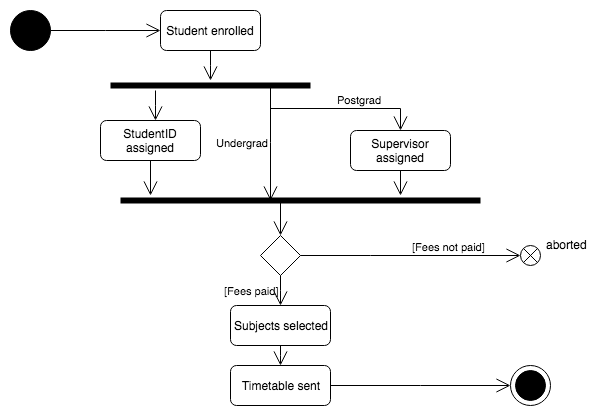

The diagram above was exported from draw.io. Its source (the exported page's mxGraphModel, read from the mxfile embedded in the PNG):
<mxGraphModel dx="950" dy="513" grid="1" gridSize="10" guides="1" tooltips="1" connect="1" arrows="1" fold="1" page="1" pageScale="1" pageWidth="850" pageHeight="1100" math="0" shadow="0">
  <root>
    <mxCell id="0" />
    <mxCell id="1" parent="0" />
    <mxCell id="19b9a4ddcf14029d-3" style="edgeStyle=elbowEdgeStyle;rounded=0;elbow=horizontal;html=1;labelBackgroundColor=none;endArrow=open;endSize=12;strokeColor=#000000;fontColor=#000000;align=right;" edge="1" parent="1" source="19b9a4ddcf14029d-1" target="19b9a4ddcf14029d-2">
      <mxGeometry relative="1" as="geometry" />
    </mxCell>
    <mxCell id="19b9a4ddcf14029d-1" value="" style="shape=ellipse;html=1;fillColor=#000000;fontSize=18;fontColor=#ffffff;strokeColor=#000000;align=center;" vertex="1" parent="1">
      <mxGeometry x="20" y="20" width="40" height="40" as="geometry" />
    </mxCell>
    <mxCell id="19b9a4ddcf14029d-10" style="edgeStyle=elbowEdgeStyle;rounded=0;elbow=horizontal;html=1;exitX=0.5;exitY=1;labelBackgroundColor=none;endArrow=open;endSize=12;strokeColor=#000000;fontColor=#000000;align=right;" edge="1" parent="1" source="19b9a4ddcf14029d-2" target="19b9a4ddcf14029d-8">
      <mxGeometry relative="1" as="geometry" />
    </mxCell>
    <mxCell id="19b9a4ddcf14029d-2" value="Student enrolled" style="shape=rect;rounded=1;html=1;whiteSpace=wrap;align=center;strokeColor=#000000;fillColor=#FFFFFF;fontColor=#000000;" vertex="1" parent="1">
      <mxGeometry x="170" y="20" width="100" height="40" as="geometry" />
    </mxCell>
    <mxCell id="19b9a4ddcf14029d-12" style="edgeStyle=elbowEdgeStyle;rounded=0;elbow=horizontal;html=1;labelBackgroundColor=none;endArrow=open;endSize=12;strokeColor=#000000;fontColor=#000000;align=right;" edge="1" parent="1" source="19b9a4ddcf14029d-8" target="19b9a4ddcf14029d-11">
      <mxGeometry relative="1" as="geometry">
        <mxPoint x="160" y="130" as="targetPoint" />
      </mxGeometry>
    </mxCell>
    <mxCell id="19b9a4ddcf14029d-8" value="" style="shape=line;html=1;strokeWidth=6;strokeColor=#000000;fillColor=#FFFFFF;fontColor=#000000;align=center;" vertex="1" parent="1">
      <mxGeometry x="120" y="90" width="200" height="10" as="geometry" />
    </mxCell>
    <mxCell id="19b9a4ddcf14029d-18" style="edgeStyle=elbowEdgeStyle;rounded=0;elbow=horizontal;html=1;labelBackgroundColor=none;endArrow=open;endSize=12;strokeColor=#000000;fontColor=#000000;align=right;exitX=0.5;exitY=1;" edge="1" parent="1" source="19b9a4ddcf14029d-11" target="19b9a4ddcf14029d-19">
      <mxGeometry relative="1" as="geometry">
        <mxPoint x="160" y="280" as="targetPoint" />
        <mxPoint x="160" y="170" as="sourcePoint" />
      </mxGeometry>
    </mxCell>
    <mxCell id="19b9a4ddcf14029d-11" value="StudentID assigned" style="shape=rect;rounded=1;html=1;whiteSpace=wrap;align=center;strokeColor=#000000;fillColor=#FFFFFF;fontColor=#000000;" vertex="1" parent="1">
      <mxGeometry x="110" y="130" width="100" height="40" as="geometry" />
    </mxCell>
    <mxCell id="19b9a4ddcf14029d-15" value="Undergrad" style="edgeStyle=elbowEdgeStyle;html=1;elbow=vertical;align=right;endArrow=open;rounded=0;labelBackgroundColor=none;endSize=12;strokeColor=#000000;fontColor=#000000;exitX=0.8;exitY=0.3;exitPerimeter=0;entryX=0.417;entryY=0.5;entryPerimeter=0;" edge="1" source="19b9a4ddcf14029d-8" parent="1" target="19b9a4ddcf14029d-19">
      <mxGeometry relative="1" as="geometry">
        <mxPoint x="280" y="230" as="targetPoint" />
        <mxPoint x="280" y="190" as="sourcePoint" />
      </mxGeometry>
    </mxCell>
    <mxCell id="19b9a4ddcf14029d-16" value="Postgrad" style="edgeStyle=elbowEdgeStyle;html=1;elbow=vertical;align=left;endArrow=open;rounded=0;labelBackgroundColor=none;verticalAlign=bottom;endSize=12;strokeColor=#000000;fontColor=#000000;entryX=0.5;entryY=0;exitX=0.8;exitY=0.6;exitPerimeter=0;" edge="1" source="19b9a4ddcf14029d-8" parent="1" target="19b9a4ddcf14029d-20">
      <mxGeometry relative="1" as="geometry">
        <mxPoint x="410" y="230" as="targetPoint" />
        <mxPoint x="280" y="190" as="sourcePoint" />
      </mxGeometry>
    </mxCell>
    <mxCell id="19b9a4ddcf14029d-19" value="" style="shape=line;html=1;strokeWidth=6;strokeColor=#000000;fillColor=#FFFFFF;fontColor=#000000;align=center;" vertex="1" parent="1">
      <mxGeometry x="130" y="205" width="360" height="10" as="geometry" />
    </mxCell>
    <mxCell id="19b9a4ddcf14029d-21" style="edgeStyle=elbowEdgeStyle;rounded=0;elbow=horizontal;html=1;exitX=0.5;exitY=1;labelBackgroundColor=none;endArrow=open;endSize=12;strokeColor=#000000;fontColor=#000000;align=right;" edge="1" parent="1" source="19b9a4ddcf14029d-20" target="19b9a4ddcf14029d-19">
      <mxGeometry relative="1" as="geometry" />
    </mxCell>
    <mxCell id="19b9a4ddcf14029d-20" value="Supervisor assigned" style="shape=rect;rounded=1;html=1;whiteSpace=wrap;align=center;strokeColor=#000000;fillColor=#FFFFFF;fontColor=#000000;" vertex="1" parent="1">
      <mxGeometry x="360" y="140" width="100" height="40" as="geometry" />
    </mxCell>
    <mxCell id="19b9a4ddcf14029d-32" value="" style="edgeStyle=elbowEdgeStyle;rounded=0;elbow=horizontal;html=1;labelBackgroundColor=none;endArrow=open;endSize=12;strokeColor=#000000;fontColor=#000000;align=right;" edge="1" parent="1" source="19b9a4ddcf14029d-22" target="19b9a4ddcf14029d-31">
      <mxGeometry relative="1" as="geometry" />
    </mxCell>
    <mxCell id="19b9a4ddcf14029d-22" value="Subjects selected" style="shape=rect;rounded=1;html=1;whiteSpace=wrap;align=center;strokeColor=#000000;fillColor=#FFFFFF;fontColor=#000000;" vertex="1" parent="1">
      <mxGeometry x="240" y="315" width="100" height="40" as="geometry" />
    </mxCell>
    <mxCell id="19b9a4ddcf14029d-36" style="edgeStyle=elbowEdgeStyle;rounded=0;elbow=horizontal;html=1;labelBackgroundColor=none;endArrow=open;endSize=12;strokeColor=#000000;fontColor=#000000;align=right;" edge="1" parent="1" source="19b9a4ddcf14029d-31" target="19b9a4ddcf14029d-35">
      <mxGeometry relative="1" as="geometry" />
    </mxCell>
    <mxCell id="19b9a4ddcf14029d-31" value="Timetable sent" style="shape=rect;rounded=1;html=1;whiteSpace=wrap;align=center;strokeColor=#000000;fillColor=#FFFFFF;fontColor=#000000;" vertex="1" parent="1">
      <mxGeometry x="240" y="375" width="100" height="40" as="geometry" />
    </mxCell>
    <mxCell id="19b9a4ddcf14029d-23" value="" style="shape=rhombus;html=1;labelPosition=right;align=left;verticalAlign=middle;strokeColor=#000000;fillColor=#FFFFFF;fontColor=#000000;" vertex="1" parent="1">
      <mxGeometry x="270" y="245" width="40" height="40" as="geometry" />
    </mxCell>
    <mxCell id="19b9a4ddcf14029d-24" value="" style="edgeStyle=elbowEdgeStyle;html=1;elbow=horizontal;align=right;verticalAlign=bottom;rounded=0;labelBackgroundColor=none;endArrow=open;endSize=12;strokeColor=#000000;fontColor=#000000;exitX=0.447;exitY=0.5;exitPerimeter=0;entryX=0.5;entryY=0;" edge="1" target="19b9a4ddcf14029d-23" parent="1" source="19b9a4ddcf14029d-19">
      <mxGeometry relative="1" as="geometry">
        <mxPoint x="290" y="285" as="sourcePoint" />
        <Array as="points">
          <mxPoint x="290" y="230" />
        </Array>
      </mxGeometry>
    </mxCell>
    <mxCell id="19b9a4ddcf14029d-25" value="[Fees paid]" style="edgeStyle=elbowEdgeStyle;html=1;elbow=vertical;align=right;endArrow=open;rounded=0;labelBackgroundColor=none;endSize=12;strokeColor=#000000;fontColor=#000000;entryX=0.5;entryY=0;" edge="1" source="19b9a4ddcf14029d-23" parent="1" target="19b9a4ddcf14029d-22">
      <mxGeometry relative="1" as="geometry">
        <mxPoint x="290" y="385" as="targetPoint" />
        <mxPoint as="offset" />
      </mxGeometry>
    </mxCell>
    <mxCell id="19b9a4ddcf14029d-29" value="aborted" style="shape=mxgraph.sysml.flowFinal;labelPosition=right;verticalLabelPosition=top;spacingTop=5;spacingLeft=3;align=left;verticalAlign=top;resizable=0;strokeColor=#000000;fillColor=#FFFFFF;fontColor=#000000;" vertex="1" parent="1">
      <mxGeometry x="530" y="255" width="20" height="20" as="geometry" />
    </mxCell>
    <mxCell id="19b9a4ddcf14029d-30" value="[Fees not paid]" style="edgeStyle=elbowEdgeStyle;html=1;elbow=vertical;align=left;endArrow=open;rounded=0;labelBackgroundColor=none;verticalAlign=bottom;endSize=12;strokeColor=#000000;fontColor=#000000;exitX=1;exitY=0.5;" edge="1" parent="1" source="19b9a4ddcf14029d-23" target="19b9a4ddcf14029d-29">
      <mxGeometry relative="1" as="geometry">
        <mxPoint x="420" y="410" as="targetPoint" />
        <mxPoint x="290" y="370" as="sourcePoint" />
        <Array as="points">
          <mxPoint x="380" y="265" />
          <mxPoint x="370" y="290" />
        </Array>
      </mxGeometry>
    </mxCell>
    <mxCell id="19b9a4ddcf14029d-35" value="" style="shape=mxgraph.sysml.actFinal;html=1;verticalLabelPosition=bottom;labelBackgroundColor=#ffffff;verticalAlign=top;strokeColor=#000000;fillColor=#FFFFFF;fontColor=#000000;align=center;" vertex="1" parent="1">
      <mxGeometry x="520" y="375" width="40" height="40" as="geometry" />
    </mxCell>
  </root>
</mxGraphModel>